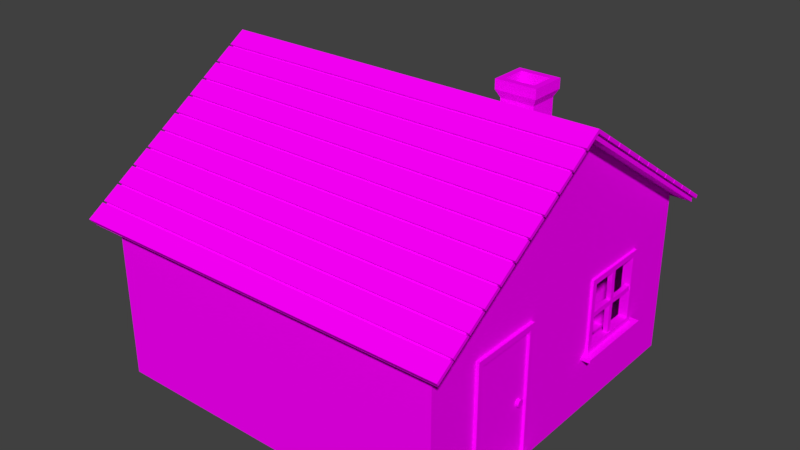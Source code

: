 # Source: Chut.blend  (saved by Blender 2.79.0; exported with 4.5.12 LTS)
import bpy
from mathutils import Matrix  # noqa: F401  (used for matrix-valued properties, if any)

bpy.ops.wm.read_factory_settings(use_empty=True)
scene = bpy.context.scene
scene.name = 'Scene'

# ---- collections
col_collection_1 = bpy.data.collections.new('Collection 1'); scene.collection.children.link(col_collection_1)

# ---- images (referenced by path relative to the original .blend; pixels are not part of the script)
import os
ASSET_DIR = os.environ.get("B2B_ASSET_DIR", "")  # directory of the original .blend (textures are referenced by path, not embedded)
HERE = os.path.dirname(os.path.abspath(__file__))  # packed textures are extracted next to this script under _unpacked/

def load_image(name, relpath, width, height, colorspace="sRGB"):
    """Load a texture the original file referenced (path relative to the .blend, or extracted next to this script)."""
    p = next((c for c in (os.path.join(HERE, relpath), os.path.join(ASSET_DIR, relpath)) if relpath and os.path.exists(c)), "")
    if p:
        img = bpy.data.images.load(p, check_existing=True)
        img.name = name
    else:  # same state as the original file: an image datablock whose file is absent (Cycles renders it pink)
        img = bpy.data.images.new(name, width, height)
        img.source = "FILE"
        img.filepath = "//" + (relpath or name)
    img.colorspace_settings.name = colorspace
    return img
img_colors_png = load_image('colors.png', 'colors.png', 1024, 1024, 'sRGB')

# ---- materials (node trees are filled in below, after node groups)
mat_material = bpy.data.materials.new('Material')
mat_material.alpha_threshold = 0.0
mat_material.roughness = 0.5
mat_material.line_color = (0.0, 0.0, 0.0, 1.0)

# ---- material node trees
mat_material.use_nodes = True; mat_material.node_tree.nodes.clear()
_N = mat_material.node_tree.nodes; _L = mat_material.node_tree.links
n0 = _N.new('ShaderNodeOutputMaterial'); n0.name = 'Material Output'; n0.location = (300, 300)
n1 = _N.new('ShaderNodeBsdfDiffuse'); n1.name = 'Diffuse BSDF'; n1.location = (10, 300)
n2 = _N.new('ShaderNodeTexImage'); n2.name = 'Image Texture'; n2.location = (-194, 316)
n2.width = 140
n2.image = img_colors_png
_L.new(n1.outputs[0], n0.inputs[0])
_L.new(n2.outputs[0], n1.inputs[0])
n0.is_active_output = True

# ---- world
world_world = bpy.data.worlds.new('World'); scene.world = world_world
world_world.color = (0.05088, 0.05088, 0.05088)
world_world.use_sun_shadow = False
world_world.sun_shadow_jitter_overblur = 0.0
world_world.cycles.sampling_method = 'MANUAL'

# ---- meshes
me_cube_003 = bpy.data.meshes.new('Cube.003')
me_cube_003.from_pydata([(0.008114, 0.3684, -0.3372), (0.008114, 0.01128, -0.3372), (-0.008114, 0.3684, -0.3372), (-0.008114, 0.01128, -0.3372), (0.008114, 0.3684, 0.3338), (0.008114, 0.01128, 0.3338), (-0.008114, 0.3684, 0.3338), (-0.008114, 0.01128, 0.3338), (-0.01519, 0.3383, -0.02719), (0.02602, 0.3383, -0.02719), (-0.01519, 0.3296, -0.03994), (0.02602, 0.3296, -0.03994), (-0.01519, 0.3141, -0.04293), (0.02602, 0.3141, -0.04293), (-0.01519, 0.301, -0.03441), (0.02602, 0.301, -0.03441), (-0.01519, 0.2979, -0.01938), (0.02602, 0.2979, -0.01938), (-0.01519, 0.3067, -0.006637), (0.02602, 0.3067, -0.006637), (-0.01519, 0.3222, -0.003647), (0.02602, 0.3222, -0.003647), (-0.01519, 0.3353, -0.01216), (0.02602, 0.3353, -0.01216)], [], [(3, 2, 0, 1), (7, 5, 4, 6), (0, 2, 6, 4), (1, 0, 4, 5), (3, 1, 5, 7), (2, 3, 7, 6), (11, 13, 12, 10), (13, 15, 14, 12), (15, 17, 16, 14), (17, 19, 18, 16), (19, 21, 20, 18), (21, 23, 22, 20), (23, 9, 8, 22), (11, 9, 23, 21, 19, 17, 15, 13), (8, 10, 12, 14, 16, 18, 20, 22), (9, 11, 10, 8)])
_uv = me_cube_003.uv_layers.new(name='UVMap')
_uv.uv.foreach_set('vector', [0.7259, 0.8452, 0.7646, 0.8452, 0.7646, 0.8839, 0.7259, 0.8839, 0.7259, 0.8452, 0.7646, 0.8452, 0.7646, 0.8839, 0.7259, 0.8839, 0.7259, 0.8452, 0.7646, 0.8452, 0.7646, 0.8839, 0.7259, 0.8839, 0.7259, 0.8452, 0.7646, 0.8452, 0.7646, 0.8839, 0.7259, 0.8839, 0.7259, 0.8452, 0.7646, 0.8452, 0.7646, 0.8839, 0.7259, 0.8839, 0.7259, 0.8452, 0.7646, 0.8452, 0.7646, 0.8839, 0.7259, 0.8839, 0.8219, 0.8522, 0.8219, 0.8522, 0.8219, 0.8522, 0.8219, 0.8522, 0.8219, 0.8522, 0.8219, 0.8522, 0.8219, 0.8522, 0.8219, 0.8522, 0.8219, 0.8522, 0.8219, 0.8522, 0.8219, 0.8522, 0.8219, 0.8522, 0.8219, 0.8522, 0.8219, 0.8522, 0.8219, 0.8522, 0.8219, 0.8522, 0.8219, 0.8522, 0.8219, 0.8522, 0.8219, 0.8522, 0.8219, 0.8522, 0.8219, 0.8522, 0.8219, 0.8522, 0.8219, 0.8522, 0.8219, 0.8522, 0.8219, 0.8522, 0.8219, 0.8522, 0.8219, 0.8522, 0.8219, 0.8522, 0.8219, 0.8522, 0.8219, 0.8522, 0.8219, 0.8522, 0.8219, 0.8522, 0.8219, 0.8522, 0.8219, 0.8522, 0.8219, 0.8522, 0.8219, 0.8522, 0.8219, 0.8522, 0.8219, 0.8522, 0.8219, 0.8522, 0.8219, 0.8522, 0.8219, 0.8522, 0.8219, 0.8522, 0.8219, 0.8522, 0.8219, 0.8522, 0.8219, 0.8522, 0.8219, 0.8522, 0.8219, 0.8522, 0.8219, 0.8522])
me_cube_003.materials.append(mat_material)
me_cube_003.use_remesh_preserve_volume = False
me_cube_003.use_remesh_preserve_attributes = False
me_cube_003.use_mirror_vertex_groups = False
me_cube_003.update()
me_cube_001 = bpy.data.meshes.new('Cube.001')
me_cube_001.from_pydata([(-1.0, 1.0, -0.08554), (1.0, 1.0, -0.08554), (1.106, 0.9026, 0.02858), (-1.106, 0.9026, 0.02858), (-1.106, 0.8103, 0.08691), (1.106, 0.8103, 0.08691), (1.106, 0.7092, 0.1508), (-1.106, 0.7092, 0.1508), (-1.106, 0.8014, 0.09252), (1.106, 0.8014, 0.09252), (-1.106, 0.7911, 0.07717), (-1.106, 0.6989, 0.1355), (1.106, 0.6989, 0.1355), (1.106, 0.7911, 0.07717), (1.106, 0.69, 0.1411), (1.106, 0.5978, 0.1994), (-1.106, 0.5978, 0.1994), (-1.106, 0.69, 0.1411), (1.106, 0.7003, 0.1565), (-1.106, 0.7003, 0.1565), (-1.106, 0.608, 0.2148), (1.106, 0.608, 0.2148), (1.106, 0.5069, 0.2787), (-1.106, 0.5069, 0.2787), (-1.106, 0.5992, 0.2204), (1.106, 0.5992, 0.2204), (-1.106, 0.5889, 0.205), (-1.106, 0.4966, 0.2634), (1.106, 0.4966, 0.2634), (1.106, 0.5889, 0.205), (1.106, 0.4877, 0.269), (1.106, 0.3955, 0.3273), (-1.106, 0.3955, 0.3273), (-1.106, 0.4877, 0.269), (1.106, 0.498, 0.2843), (-1.106, 0.498, 0.2843), (-1.106, 0.4058, 0.3427), (1.106, 0.4058, 0.3427), (1.106, 0.3046, 0.4066), (-1.106, 0.3046, 0.4066), (-1.106, 0.3969, 0.3483), (1.106, 0.3969, 0.3483), (-1.106, 0.3866, 0.3329), (-1.106, 0.2944, 0.3912), (1.106, 0.2944, 0.3912), (1.106, 0.3866, 0.3329), (1.106, 0.2855, 0.3969), (1.106, 0.1932, 0.4552), (-1.106, 0.1932, 0.4552), (-1.106, 0.2855, 0.3969), (1.106, 0.2958, 0.4122), (-1.106, 0.2958, 0.4122), (-1.106, 0.2035, 0.4705), (1.106, 0.2035, 0.4705), (1.106, 0.1024, 0.5345), (-1.106, 0.1024, 0.5345), (-1.106, 0.1946, 0.4761), (1.106, 0.1946, 0.4761), (-1.106, 0.1843, 0.4608), (-1.106, 0.09209, 0.5191), (1.106, 0.09209, 0.5191), (1.106, 0.1843, 0.4608), (1.106, 0.08321, 0.5247), (-1.106, 0.08321, 0.5247), (1.106, 0.09349, 0.5401), (-1.106, 0.09349, 0.5401), (-1.106, 0.0, 0.5984), (1.106, 0.0, 0.5984), (1.106, -0.09349, 0.5401), (-1.106, -0.09349, 0.5401), (1.106, -0.08321, 0.5247), (1.106, 0.0, 0.5782), (-1.106, 0.0, 0.5782), (-1.106, -0.08321, 0.5247), (-1.0, -1.0, -0.08554), (1.0, -1.0, -0.08554), (-1.106, -0.1843, 0.4608), (-1.106, -0.09209, 0.5191), (1.106, -0.09209, 0.5191), (1.106, -0.1843, 0.4608), (-1.106, -0.1946, 0.4761), (1.106, -0.1946, 0.4761), (1.106, -0.1024, 0.5345), (-1.106, -0.1024, 0.5345), (-1.106, -0.2035, 0.4705), (1.106, -0.2035, 0.4705), (1.106, -0.2958, 0.4122), (-1.106, -0.2958, 0.4122), (1.106, -0.2855, 0.3969), (1.106, -0.1932, 0.4552), (-1.106, -0.1932, 0.4552), (-1.106, -0.2855, 0.3969), (-1.106, -0.3866, 0.3329), (-1.106, -0.2944, 0.3912), (1.106, -0.2944, 0.3912), (1.106, -0.3866, 0.3329), (-1.106, -0.3969, 0.3483), (1.106, -0.3969, 0.3483), (1.106, -0.3046, 0.4066), (-1.106, -0.3046, 0.4066), (-1.106, -0.4058, 0.3427), (1.106, -0.4058, 0.3427), (1.106, -0.498, 0.2843), (-1.106, -0.498, 0.2843), (1.106, -0.4877, 0.269), (1.106, -0.3955, 0.3273), (-1.106, -0.3955, 0.3273), (-1.106, -0.4877, 0.269), (-1.106, -0.5889, 0.205), (-1.106, -0.4966, 0.2634), (1.106, -0.4966, 0.2634), (1.106, -0.5889, 0.205), (-1.106, -0.5992, 0.2204), (1.106, -0.5992, 0.2204), (1.106, -0.5069, 0.2787), (-1.106, -0.5069, 0.2787), (-1.106, -0.608, 0.2148), (1.106, -0.608, 0.2148), (1.106, -0.7003, 0.1565), (-1.106, -0.7003, 0.1565), (1.106, -0.69, 0.1411), (1.106, -0.5978, 0.1994), (-1.106, -0.5978, 0.1994), (-1.106, -0.69, 0.1411), (-1.106, -0.7911, 0.07717), (-1.106, -0.6989, 0.1355), (1.106, -0.6989, 0.1355), (1.106, -0.7911, 0.07717), (-1.106, -0.8014, 0.09252), (1.106, -0.8014, 0.09252), (1.106, -0.7092, 0.1508), (-1.106, -0.7092, 0.1508), (-1.106, -0.8103, 0.08691), (1.106, -0.8103, 0.08691), (1.106, -0.9026, 0.02858), (-1.106, -0.9026, 0.02858), (1.106, -0.8923, 0.01323), (1.106, -0.8, 0.07155), (-1.106, -0.8, 0.07155), (-1.106, -0.8923, 0.01323), (-1.106, -0.9934, -0.05071), (-1.106, -0.9012, 0.007614), (1.106, -0.9012, 0.007614), (1.106, -0.9934, -0.05071), (-1.106, -1.004, -0.03535), (1.106, -1.004, -0.03535), (1.106, -0.9114, 0.02297), (-1.106, -0.9114, 0.02297), (-1.106, -1.013, -0.04097), (1.106, -1.013, -0.04097), (1.106, -1.105, -0.09929), (-1.106, -1.105, -0.09929), (1.106, -1.095, -0.1146), (1.106, -1.002, -0.05632), (-1.106, -1.002, -0.05632), (-1.106, -1.095, -0.1146), (1.09, 1.0, -0.08554), (1.09, 0.0, 0.5467), (-1.0, 0.0, 0.5467), (1.0, 0.0, 0.5467), (1.0, 1.0, -0.04628), (-1.0, 1.0, -0.04628), (-1.09, 0.0, 0.5859), (-1.09, 1.0, -0.04628), (-1.0, -1.0, -0.04628), (-1.0, 0.0, 0.5859), (-1.09, 0.0, 0.5467), (-1.09, 1.0, -0.08554), (1.0, 0.0, 0.5859), (1.0, -1.0, -0.04628), (1.09, -1.0, -0.08554), (-1.09, -1.0, -0.08554), (-1.09, -1.0, -0.04628), (1.09, -1.0, -0.04628), (1.09, 0.0, 0.5859), (1.09, 1.0, -0.04628), (-1.0, 1.078, -0.1336), (1.0, 1.078, -0.1336), (1.09, 1.078, -0.0943), (1.09, 1.078, -0.1336), (-1.0, 1.078, -0.0943), (1.0, 1.078, -0.0943), (-1.09, 1.078, -0.1336), (-1.09, 1.078, -0.0943), (-1.0, -1.077, -0.135), (1.0, -1.077, -0.135), (-1.0, -1.077, -0.09575), (1.0, -1.077, -0.09575), (1.09, -1.077, -0.09575), (1.09, -1.077, -0.135), (-1.09, -1.077, -0.135), (-1.09, -1.077, -0.09575), (-1.106, 0.8923, 0.01323), (-1.106, 0.8, 0.07155), (1.106, 0.8, 0.07155), (1.106, 0.8923, 0.01323), (1.106, 0.9934, -0.05071), (1.106, 0.9012, 0.007614), (-1.106, 0.9012, 0.007614), (-1.106, 0.9934, -0.05071), (1.106, 1.004, -0.03535), (-1.106, 1.004, -0.03535), (-1.106, 0.9114, 0.02297), (1.106, 0.9114, 0.02297), (1.106, 1.013, -0.04097), (-1.106, 1.013, -0.04097), (-1.106, 1.105, -0.09929), (1.106, 1.105, -0.09929), (-1.106, 1.095, -0.1146), (-1.106, 1.002, -0.05632), (1.106, 1.002, -0.05632), (1.106, 1.095, -0.1146), (0.9718, 0.6647, -0.6806), (0.9718, 0.6647, -0.2669), (0.9718, 0.2459, -0.6806), (0.9718, 0.2459, -0.2669), (1.014, 0.6334, -0.2981), (1.014, 0.6334, -0.6494), (1.014, 0.2771, -0.2981), (1.014, 0.2771, -0.6494), (1.014, 0.6647, -0.2669), (1.014, 0.6647, -0.6806), (1.014, 0.2459, -0.2669), (1.014, 0.2459, -0.6806), (0.9616, 0.6334, -0.2981), (0.9616, 0.6334, -0.6494), (0.9616, 0.2771, -0.2981), (0.9616, 0.2771, -0.6494), (0.9821, 0.4687, -0.2768), (0.9821, 0.4687, -0.6707), (0.9821, 0.4418, -0.2768), (0.9821, 0.4418, -0.6707), (1.009, 0.4687, -0.2768), (1.009, 0.4687, -0.6707), (1.009, 0.4418, -0.2768), (1.009, 0.4418, -0.6707), (1.009, 0.6368, -0.4873), (1.009, 0.6368, -0.4602), (0.9821, 0.6368, -0.4602), (0.9821, 0.6368, -0.4873), (0.9821, 0.4687, -0.4873), (0.9821, 0.4687, -0.4602), (0.9821, 0.4418, -0.4602), (0.9821, 0.4418, -0.4873), (1.009, 0.4687, -0.4602), (1.009, 0.4687, -0.4873), (1.009, 0.4418, -0.4873), (1.009, 0.4418, -0.4602), (0.9821, 0.2702, -0.4602), (0.9821, 0.2702, -0.4873), (1.009, 0.2702, -0.4873), (1.009, 0.2702, -0.4602), (0.9821, 0.5585, -0.4657), (0.9821, 0.5585, -0.4928), (1.009, 0.5585, -0.4657), (1.009, 0.5585, -0.4928), (0.9821, 0.4663, -0.3582), (1.009, 0.4663, -0.3582), (0.9821, 0.4394, -0.3582), (1.009, 0.4394, -0.3582), (1.009, 0.4703, -0.4229), (0.9821, 0.4703, -0.4229), (0.9821, 0.4433, -0.4229), (1.009, 0.4433, -0.4229), (0.9821, 0.4402, -0.5233), (0.9821, 0.4671, -0.5233), (1.009, 0.4671, -0.5233), (1.009, 0.4402, -0.5233), (1.009, 0.322, -0.4857), (0.9821, 0.322, -0.4857), (1.009, 0.322, -0.4586), (0.9821, 0.322, -0.4586), (1.018, -0.3063, -0.9515), (1.018, -0.3063, -0.2805), (1.018, -0.6634, -0.9515), (1.018, -0.6634, -0.2805), (0.9713, -0.3063, -0.2805), (0.9713, -0.3063, -0.9515), (0.9713, -0.6634, -0.2805), (0.9713, -0.6634, -0.9515), (1.018, -0.2735, -0.2477), (1.018, -0.2735, -0.9843), (1.018, -0.6962, -0.2477), (1.018, -0.6962, -0.9843), (0.9713, -0.6962, -0.9843), (1.0, -0.6962, -0.9843), (1.0, -0.2735, -0.9843), (1.0, -0.2735, -0.2477), (1.0, -0.6962, -0.2477), (1.0, -0.6962, -1.0), (1.0, -0.2735, -1.0), (1.0, 0.6523, -0.6766), (1.0, 0.6523, -0.2771), (1.079, -0.2735, -0.9843), (1.079, -0.6962, -0.9843), (1.079, -0.2735, -1.0), (1.079, -0.6962, -1.0), (0.9718, 0.6647, -0.6983), (0.9718, 0.2459, -0.6983), (1.014, 0.6647, -0.6983), (1.014, 0.2459, -0.6983), (1.052, 0.6647, -0.6806), (1.052, 0.2459, -0.6806), (1.052, 0.6647, -0.6983), (1.052, 0.2459, -0.6983), (0.9718, 0.6989, -0.6806), (1.014, 0.6989, -0.6806), (0.9718, 0.6989, -0.6983), (1.014, 0.6989, -0.6983), (1.052, 0.6989, -0.6983), (1.052, 0.6989, -0.6806), (0.9718, 0.2083, -0.6806), (1.014, 0.2083, -0.6806), (0.9718, 0.2083, -0.6983), (1.014, 0.2083, -0.6983), (1.052, 0.2083, -0.6983), (1.052, 0.2083, -0.6806), (0.3125, 0.581, 0.1548), (0.5102, 0.581, 0.1548), (0.3125, 0.406, 0.2643), (0.5102, 0.406, 0.2643), (0.5102, 0.581, 0.4375), (0.3125, 0.581, 0.4375), (0.5102, 0.406, 0.4375), (0.3125, 0.406, 0.4375), (0.5328, 0.601, 0.4799), (0.29, 0.601, 0.4799), (0.5328, 0.3861, 0.4799), (0.29, 0.3861, 0.4799), (0.4959, 0.5641, 0.535), (0.3269, 0.5641, 0.535), (0.4959, 0.423, 0.535), (0.3269, 0.423, 0.535), (0.5328, 0.601, 0.535), (0.29, 0.601, 0.535), (0.5328, 0.3861, 0.535), (0.29, 0.3861, 0.535), (0.4657, 0.5389, 0.3947), (0.357, 0.5389, 0.3947), (0.4657, 0.4482, 0.3947), (0.357, 0.4482, 0.3947), (1.0, 0.2596, -0.2771), (1.0, 0.2596, -0.6766), (1.0, -1.0, -0.9843), (1.0, -1.0, -1.0), (-1.0, -1.0, -1.0), (1.0, 1.0, -0.9843), (-1.0, 1.0, -1.0), (1.0, 1.0, -1.0), (-0.9584, 0.96, -0.09118), (0.9616, 0.96, -0.09118), (0.9616, 0.96, -0.9691), (-0.9584, 0.96, -0.9691), (-0.9584, -0.96, -0.09118), (-0.9584, -0.96, -0.9691), (0.9713, -0.96, -0.9843), (-0.9584, 0.0, 0.5158), (1.0, -0.2735, -0.08554), (1.0, -0.6962, -0.08554), (1.0, -1.0, -0.2477), (1.0, 1.0, -0.2477), (0.9616, -0.2735, -0.09118), (0.9616, -0.96, -0.09118), (0.9616, 0.0, 0.5158), (0.9713, -0.6962, -0.2477), (0.9616, 0.253, -0.6658), (0.9616, 0.253, -0.2824), (0.9713, -0.2735, -0.2477), (0.9616, -0.6962, -0.09118), (0.9616, -0.2626, -0.9691), (0.9713, -0.2735, -0.9843), (0.9616, -0.96, -0.2468), (0.9616, 0.96, -0.2468), (0.9616, 0.6476, -0.2824), (0.9616, 0.6476, -0.6658)], [], [(195, 192, 3, 2), (10, 11, 7, 8), (194, 195, 2, 5), (192, 193, 4, 3), (195, 194, 193, 192), (2, 3, 4, 5), (290, 286, 293, 295), (13, 10, 8, 9), (16, 15, 21, 20), (9, 8, 7, 6), (11, 12, 6, 7), (12, 13, 9, 6), (13, 12, 11, 10), (14, 17, 19, 18), (26, 27, 23, 24), (14, 15, 16, 17), (17, 16, 20, 19), (18, 19, 20, 21), (15, 14, 18, 21), (29, 26, 24, 25), (32, 31, 37, 36), (28, 29, 25, 22), (27, 28, 22, 23), (29, 28, 27, 26), (25, 24, 23, 22), (30, 33, 35, 34), (42, 43, 39, 40), (34, 35, 36, 37), (33, 32, 36, 35), (31, 30, 34, 37), (30, 31, 32, 33), (45, 42, 40, 41), (48, 47, 53, 52), (45, 44, 43, 42), (43, 44, 38, 39), (41, 40, 39, 38), (44, 45, 41, 38), (46, 49, 51, 50), (58, 59, 55, 56), (47, 46, 50, 53), (49, 48, 52, 51), (46, 47, 48, 49), (50, 51, 52, 53), (61, 58, 56, 57), (62, 71, 72, 63), (57, 56, 55, 54), (59, 60, 54, 55), (60, 61, 57, 54), (61, 60, 59, 58), (64, 65, 66, 67), (70, 71, 67, 68), (71, 62, 64, 67), (63, 72, 66, 65), (62, 63, 65, 64), (73, 70, 68, 69), (72, 73, 69, 66), (69, 68, 67, 66), (71, 72, 66, 67), (73, 72, 71, 70), (158, 74, 171, 166), (77, 76, 80, 83), (76, 77, 78, 79), (78, 77, 83, 82), (76, 79, 81, 80), (80, 81, 82, 83), (79, 78, 82, 81), (91, 90, 89, 88), (87, 86, 85, 84), (88, 89, 85, 86), (91, 88, 86, 87), (90, 91, 87, 84), (89, 90, 84, 85), (96, 97, 98, 99), (93, 92, 96, 99), (94, 93, 99, 98), (92, 95, 97, 96), (92, 93, 94, 95), (95, 94, 98, 97), (106, 107, 103, 100), (107, 106, 105, 104), (104, 105, 101, 102), (107, 104, 102, 103), (103, 102, 101, 100), (105, 106, 100, 101), (108, 109, 110, 111), (112, 113, 114, 115), (110, 109, 115, 114), (108, 111, 113, 112), (109, 108, 112, 115), (111, 110, 114, 113), (119, 118, 117, 116), (122, 123, 119, 116), (120, 121, 117, 118), (123, 120, 118, 119), (123, 122, 121, 120), (121, 122, 116, 117), (125, 124, 128, 131), (124, 125, 126, 127), (126, 125, 131, 130), (124, 127, 129, 128), (128, 129, 130, 131), (127, 126, 130, 129), (139, 138, 137, 136), (135, 134, 133, 132), (136, 137, 133, 134), (139, 136, 134, 135), (138, 139, 135, 132), (137, 138, 132, 133), (144, 145, 146, 147), (141, 140, 144, 147), (142, 141, 147, 146), (140, 143, 145, 144), (140, 141, 142, 143), (143, 142, 146, 145), (154, 155, 151, 148), (155, 154, 153, 152), (152, 153, 149, 150), (155, 152, 150, 151), (151, 150, 149, 148), (153, 154, 148, 149), (160, 168, 174, 175), (170, 173, 188, 189), (170, 157, 174, 173), (166, 171, 172, 162), (167, 166, 162, 163), (157, 156, 175, 174), (171, 74, 184, 190), (0, 167, 182, 176), (75, 159, 157, 170), (168, 169, 173, 174), (159, 1, 156, 157), (160, 161, 165, 168), (164, 169, 168, 165), (167, 163, 183, 182), (0, 158, 166, 167), (164, 172, 191, 186), (1, 0, 176, 177), (165, 161, 163, 162), (164, 165, 162, 172), (177, 176, 180, 181), (177, 181, 178, 179), (180, 176, 182, 183), (156, 1, 177, 179), (163, 161, 180, 183), (160, 175, 178, 181), (175, 156, 179, 178), (161, 160, 181, 180), (184, 186, 191, 190), (184, 185, 187, 186), (187, 185, 189, 188), (169, 164, 186, 187), (75, 170, 189, 185), (74, 75, 185, 184), (173, 169, 187, 188), (172, 171, 190, 191), (193, 194, 5, 4), (200, 201, 202, 203), (197, 196, 200, 203), (198, 197, 203, 202), (196, 199, 201, 200), (196, 197, 198, 199), (199, 198, 202, 201), (210, 211, 207, 204), (211, 210, 209, 208), (208, 209, 205, 206), (211, 208, 206, 207), (207, 206, 205, 204), (209, 210, 204, 205), (219, 217, 225, 227), (213, 215, 222, 220), (215, 214, 223, 222), (302, 223, 312, 316), (212, 213, 220, 221), (216, 217, 221, 220), (219, 218, 222, 223), (217, 219, 223, 221), (218, 216, 220, 222), (294, 296, 295, 293), (217, 216, 224, 225), (216, 218, 226, 224), (218, 219, 227, 226), (264, 231, 235, 267), (238, 237, 236, 239), (228, 230, 234, 232), (262, 242, 247, 263), (231, 229, 233, 235), (265, 240, 245, 266), (258, 230, 228, 256), (267, 266, 245, 246), (259, 257, 232, 234), (256, 228, 232, 257), (255, 253, 239, 236), (269, 268, 250, 249), (244, 247, 246, 245), (242, 241, 240, 243), (264, 243, 240, 265), (252, 254, 237, 238), (254, 255, 236, 237), (253, 252, 238, 239), (249, 250, 251, 248), (268, 270, 251, 250), (271, 269, 249, 248), (270, 271, 248, 251), (240, 241, 252, 253), (244, 245, 255, 254), (241, 244, 254, 252), (245, 240, 253, 255), (261, 256, 257, 260), (263, 260, 257, 259), (262, 258, 256, 261), (230, 258, 259, 234), (242, 262, 261, 241), (247, 244, 260, 263), (241, 261, 260, 244), (258, 262, 263, 259), (231, 264, 265, 229), (235, 233, 266, 267), (229, 265, 266, 233), (243, 264, 267, 246), (247, 242, 271, 270), (242, 243, 269, 271), (246, 247, 270, 268), (243, 246, 268, 269), (280, 367, 364, 282), (282, 364, 284, 283), (283, 284, 370, 281), (281, 370, 367, 280), (272, 281, 280, 273), (275, 282, 283, 274), (274, 283, 281, 272), (273, 280, 282, 275), (276, 367, 370, 277), (279, 284, 364, 278), (277, 370, 284, 279), (278, 364, 367, 276), (277, 272, 273, 276), (276, 273, 275, 278), (278, 275, 274, 279), (279, 274, 272, 277), (285, 289, 296, 294), (286, 285, 294, 293), (298, 297, 299, 300), (300, 299, 303, 304), (301, 303, 309, 310), (301, 302, 304, 303), (303, 299, 308, 309), (221, 223, 302, 301), (304, 302, 316, 315), (305, 306, 308, 307), (308, 306, 310, 309), (221, 301, 310, 306), (212, 221, 306, 305), (299, 297, 307, 308), (312, 311, 313, 314), (312, 314, 315, 316), (300, 304, 315, 314), (223, 214, 311, 312), (298, 300, 314, 313), (317, 318, 320, 319), (323, 321, 325, 327), (317, 319, 324, 322), (320, 318, 321, 323), (319, 320, 323, 324), (318, 317, 322, 321), (328, 327, 335, 336), (324, 323, 327, 328), (321, 322, 326, 325), (322, 324, 328, 326), (332, 331, 339, 340), (325, 326, 334, 333), (326, 328, 336, 334), (327, 325, 333, 335), (330, 329, 333, 334), (329, 331, 335, 333), (331, 332, 336, 335), (332, 330, 334, 336), (338, 340, 339, 337), (329, 330, 338, 337), (330, 332, 340, 338), (331, 329, 337, 339), (345, 344, 343, 359, 75, 74), (347, 345, 74, 0), (345, 347, 348, 290, 289, 344), (347, 0, 1, 360, 346, 348), (1, 159, 75, 358, 357), (74, 158, 0), (287, 357, 358, 288), (75, 359, 288, 358), (344, 289, 285, 343), (285, 288, 359, 343), (348, 346, 286, 290), (1, 357, 287, 360), (289, 290, 295, 296), (342, 341, 287, 286), (292, 291, 346, 360), (291, 342, 286, 346), (341, 292, 360, 287), (354, 353, 362, 371, 355), (352, 349, 353, 354), (354, 355, 285, 369, 351, 352), (352, 351, 372, 350, 349), (350, 361, 368, 362, 363), (353, 349, 356), (367, 364, 368, 361), (362, 368, 364, 371), (355, 284, 285), (284, 355, 371, 364), (351, 369, 370), (350, 372, 367, 361), (365, 370, 367, 366), (373, 372, 351, 374), (374, 351, 370, 365), (366, 367, 372, 373), (350, 363, 356, 349), (362, 353, 356, 363), (224, 226, 366, 373), (226, 227, 365, 366), (227, 225, 374, 365), (225, 224, 373, 374)])
_uv = me_cube_001.uv_layers.new(name='UVMap')
_uv.uv.foreach_set('vector', [0.8204, 0.8475, 0.8416, 0.8475, 0.8416, 0.8687, 0.8204, 0.8687, 0.8204, 0.8475, 0.8416, 0.8475, 0.8416, 0.8687, 0.8204, 0.8687, 0.8204, 0.8475, 0.8416, 0.8475, 0.8416, 0.8687, 0.8204, 0.8687, 0.8204, 0.8475, 0.8416, 0.8475, 0.8416, 0.8687, 0.8204, 0.8687, 0.8204, 0.8475, 0.8416, 0.8475, 0.8416, 0.8687, 0.8204, 0.8687, 0.8204, 0.8475, 0.8416, 0.8475, 0.8416, 0.8687, 0.8204, 0.8687, 0.8321, 0.8507, 0.8318, 0.8508, 0.8319, 0.8507, 0.832, 0.8507, 0.8204, 0.8475, 0.8416, 0.8475, 0.8416, 0.8687, 0.8204, 0.8687, 0.8204, 0.8475, 0.8416, 0.8475, 0.8416, 0.8687, 0.8204, 0.8687, 0.8204, 0.8475, 0.8416, 0.8475, 0.8416, 0.8687, 0.8204, 0.8687, 0.8204, 0.8475, 0.8416, 0.8475, 0.8416, 0.8687, 0.8204, 0.8687, 0.8204, 0.8475, 0.8416, 0.8475, 0.8416, 0.8687, 0.8204, 0.8687, 0.8204, 0.8475, 0.8416, 0.8475, 0.8416, 0.8687, 0.8204, 0.8687, 0.8204, 0.8475, 0.8416, 0.8475, 0.8416, 0.8687, 0.8204, 0.8687, 0.8204, 0.8475, 0.8416, 0.8475, 0.8416, 0.8687, 0.8204, 0.8687, 0.8204, 0.8475, 0.8416, 0.8475, 0.8416, 0.8687, 0.8204, 0.8687, 0.8204, 0.8475, 0.8416, 0.8475, 0.8416, 0.8687, 0.8204, 0.8687, 0.8204, 0.8475, 0.8416, 0.8475, 0.8416, 0.8687, 0.8204, 0.8687, 0.8204, 0.8475, 0.8416, 0.8475, 0.8416, 0.8687, 0.8204, 0.8687, 0.8204, 0.8475, 0.8416, 0.8475, 0.8416, 0.8687, 0.8204, 0.8687, 0.8204, 0.8475, 0.8416, 0.8475, 0.8416, 0.8687, 0.8204, 0.8687, 0.8204, 0.8475, 0.8416, 0.8475, 0.8416, 0.8687, 0.8204, 0.8687, 0.8204, 0.8475, 0.8416, 0.8475, 0.8416, 0.8687, 0.8204, 0.8687, 0.8204, 0.8475, 0.8416, 0.8475, 0.8416, 0.8687, 0.8204, 0.8687, 0.8204, 0.8475, 0.8416, 0.8475, 0.8416, 0.8687, 0.8204, 0.8687, 0.8204, 0.8475, 0.8416, 0.8475, 0.8416, 0.8687, 0.8204, 0.8687, 0.8204, 0.8475, 0.8416, 0.8475, 0.8416, 0.8687, 0.8204, 0.8687, 0.8204, 0.8475, 0.8416, 0.8475, 0.8416, 0.8687, 0.8204, 0.8687, 0.8204, 0.8475, 0.8416, 0.8475, 0.8416, 0.8687, 0.8204, 0.8687, 0.8204, 0.8475, 0.8416, 0.8475, 0.8416, 0.8687, 0.8204, 0.8687, 0.8204, 0.8475, 0.8416, 0.8475, 0.8416, 0.8687, 0.8204, 0.8687, 0.8204, 0.8475, 0.8416, 0.8475, 0.8416, 0.8687, 0.8204, 0.8687, 0.8204, 0.8475, 0.8416, 0.8475, 0.8416, 0.8687, 0.8204, 0.8687, 0.8204, 0.8475, 0.8416, 0.8475, 0.8416, 0.8687, 0.8204, 0.8687, 0.8204, 0.8475, 0.8416, 0.8475, 0.8416, 0.8687, 0.8204, 0.8687, 0.8204, 0.8475, 0.8416, 0.8475, 0.8416, 0.8687, 0.8204, 0.8687, 0.8204, 0.8475, 0.8416, 0.8475, 0.8416, 0.8687, 0.8204, 0.8687, 0.8204, 0.8475, 0.8416, 0.8475, 0.8416, 0.8687, 0.8204, 0.8687, 0.8204, 0.8475, 0.8416, 0.8475, 0.8416, 0.8687, 0.8204, 0.8687, 0.8204, 0.8475, 0.8416, 0.8475, 0.8416, 0.8687, 0.8204, 0.8687, 0.8204, 0.8475, 0.8416, 0.8475, 0.8416, 0.8687, 0.8204, 0.8687, 0.8204, 0.8475, 0.8416, 0.8475, 0.8416, 0.8687, 0.8204, 0.8687, 0.8204, 0.8475, 0.8416, 0.8475, 0.8416, 0.8687, 0.8204, 0.8687, 0.8204, 0.8475, 0.8416, 0.8475, 0.8416, 0.8687, 0.8204, 0.8687, 0.8241, 0.8527, 0.826, 0.853, 0.8206, 0.8528, 0.8219, 0.8526, 0.8204, 0.8475, 0.8416, 0.8475, 0.8416, 0.8687, 0.8204, 0.8687, 0.8204, 0.8475, 0.8416, 0.8475, 0.8416, 0.8687, 0.8204, 0.8687, 0.8204, 0.8475, 0.8416, 0.8475, 0.8416, 0.8687, 0.8204, 0.8687, 0.8204, 0.8475, 0.8416, 0.8475, 0.8416, 0.8687, 0.8204, 0.8687, 0.8241, 0.8526, 0.8219, 0.8526, 0.8204, 0.8524, 0.8263, 0.8524, 0.8249, 0.8521, 0.8261, 0.852, 0.8263, 0.8524, 0.8249, 0.8522, 0.826, 0.853, 0.8241, 0.8527, 0.8241, 0.8526, 0.8263, 0.8524, 0.8219, 0.8526, 0.8206, 0.8528, 0.8204, 0.8524, 0.8219, 0.8526, 0.8241, 0.8527, 0.8219, 0.8526, 0.8219, 0.8526, 0.8241, 0.8526, 0.8226, 0.8521, 0.8249, 0.8521, 0.8249, 0.8522, 0.8226, 0.8521, 0.8207, 0.8518, 0.8226, 0.8521, 0.8226, 0.8521, 0.8204, 0.8524, 0.8226, 0.8521, 0.8249, 0.8522, 0.8263, 0.8524, 0.8204, 0.8524, 0.8254, 0.853, 0.8217, 0.853, 0.8217, 0.853, 0.8254, 0.853, 0.8226, 0.8521, 0.8207, 0.8518, 0.8261, 0.852, 0.8249, 0.8521, 0.8146, 0.9538, 0.8242, 0.9566, 0.8248, 0.954, 0.8107, 0.9528, 0.8204, 0.8475, 0.8416, 0.8475, 0.8416, 0.8687, 0.8204, 0.8687, 0.8204, 0.8475, 0.8416, 0.8475, 0.8416, 0.8687, 0.8204, 0.8687, 0.8204, 0.8475, 0.8416, 0.8475, 0.8416, 0.8687, 0.8204, 0.8687, 0.8204, 0.8475, 0.8416, 0.8475, 0.8416, 0.8687, 0.8204, 0.8687, 0.8204, 0.8475, 0.8416, 0.8475, 0.8416, 0.8687, 0.8204, 0.8687, 0.8204, 0.8475, 0.8416, 0.8475, 0.8416, 0.8687, 0.8204, 0.8687, 0.8204, 0.8475, 0.8416, 0.8475, 0.8416, 0.8687, 0.8204, 0.8687, 0.8204, 0.8475, 0.8416, 0.8475, 0.8416, 0.8687, 0.8204, 0.8687, 0.8204, 0.8475, 0.8416, 0.8475, 0.8416, 0.8687, 0.8204, 0.8687, 0.8204, 0.8475, 0.8416, 0.8475, 0.8416, 0.8687, 0.8204, 0.8687, 0.8204, 0.8475, 0.8416, 0.8475, 0.8416, 0.8687, 0.8204, 0.8687, 0.8204, 0.8475, 0.8416, 0.8475, 0.8416, 0.8687, 0.8204, 0.8687, 0.8204, 0.8475, 0.8416, 0.8475, 0.8416, 0.8687, 0.8204, 0.8687, 0.8204, 0.8475, 0.8416, 0.8475, 0.8416, 0.8687, 0.8204, 0.8687, 0.8204, 0.8475, 0.8416, 0.8475, 0.8416, 0.8687, 0.8204, 0.8687, 0.8204, 0.8475, 0.8416, 0.8475, 0.8416, 0.8687, 0.8204, 0.8687, 0.8204, 0.8475, 0.8416, 0.8475, 0.8416, 0.8687, 0.8204, 0.8687, 0.8204, 0.8475, 0.8416, 0.8475, 0.8416, 0.8687, 0.8204, 0.8687, 0.8204, 0.8475, 0.8416, 0.8475, 0.8416, 0.8687, 0.8204, 0.8687, 0.8204, 0.8475, 0.8416, 0.8475, 0.8416, 0.8687, 0.8204, 0.8687, 0.8204, 0.8475, 0.8416, 0.8475, 0.8416, 0.8687, 0.8204, 0.8687, 0.8204, 0.8475, 0.8416, 0.8475, 0.8416, 0.8687, 0.8204, 0.8687, 0.8204, 0.8475, 0.8416, 0.8475, 0.8416, 0.8687, 0.8204, 0.8687, 0.8204, 0.8475, 0.8416, 0.8475, 0.8416, 0.8687, 0.8204, 0.8687, 0.8204, 0.8475, 0.8416, 0.8475, 0.8416, 0.8687, 0.8204, 0.8687, 0.8204, 0.8475, 0.8416, 0.8475, 0.8416, 0.8687, 0.8204, 0.8687, 0.8204, 0.8475, 0.8416, 0.8475, 0.8416, 0.8687, 0.8204, 0.8687, 0.8204, 0.8475, 0.8416, 0.8475, 0.8416, 0.8687, 0.8204, 0.8687, 0.8204, 0.8475, 0.8416, 0.8475, 0.8416, 0.8687, 0.8204, 0.8687, 0.8204, 0.8475, 0.8416, 0.8475, 0.8416, 0.8687, 0.8204, 0.8687, 0.8204, 0.8475, 0.8416, 0.8475, 0.8416, 0.8687, 0.8204, 0.8687, 0.8204, 0.8475, 0.8416, 0.8475, 0.8416, 0.8687, 0.8204, 0.8687, 0.8204, 0.8475, 0.8416, 0.8475, 0.8416, 0.8687, 0.8204, 0.8687, 0.8204, 0.8475, 0.8416, 0.8475, 0.8416, 0.8687, 0.8204, 0.8687, 0.8204, 0.8475, 0.8416, 0.8475, 0.8416, 0.8687, 0.8204, 0.8687, 0.8204, 0.8475, 0.8416, 0.8475, 0.8416, 0.8687, 0.8204, 0.8687, 0.8204, 0.8475, 0.8416, 0.8475, 0.8416, 0.8687, 0.8204, 0.8687, 0.8204, 0.8475, 0.8416, 0.8475, 0.8416, 0.8687, 0.8204, 0.8687, 0.8204, 0.8475, 0.8416, 0.8475, 0.8416, 0.8687, 0.8204, 0.8687, 0.8204, 0.8475, 0.8416, 0.8475, 0.8416, 0.8687, 0.8204, 0.8687, 0.8204, 0.8475, 0.8416, 0.8475, 0.8416, 0.8687, 0.8204, 0.8687, 0.8204, 0.8475, 0.8416, 0.8475, 0.8416, 0.8687, 0.8204, 0.8687, 0.8204, 0.8475, 0.8416, 0.8475, 0.8416, 0.8687, 0.8204, 0.8687, 0.8204, 0.8475, 0.8416, 0.8475, 0.8416, 0.8687, 0.8204, 0.8687, 0.8204, 0.8475, 0.8416, 0.8475, 0.8416, 0.8687, 0.8204, 0.8687, 0.8204, 0.8475, 0.8416, 0.8475, 0.8416, 0.8687, 0.8204, 0.8687, 0.8204, 0.8475, 0.8416, 0.8475, 0.8416, 0.8687, 0.8204, 0.8687, 0.8204, 0.8475, 0.8416, 0.8475, 0.8416, 0.8687, 0.8204, 0.8687, 0.8204, 0.8475, 0.8416, 0.8475, 0.8416, 0.8687, 0.8204, 0.8687, 0.8204, 0.8475, 0.8416, 0.8475, 0.8416, 0.8687, 0.8204, 0.8687, 0.8204, 0.8475, 0.8416, 0.8475, 0.8416, 0.8687, 0.8204, 0.8687, 0.8204, 0.8475, 0.8416, 0.8475, 0.8416, 0.8687, 0.8204, 0.8687, 0.8204, 0.8475, 0.8416, 0.8475, 0.8416, 0.8687, 0.8204, 0.8687, 0.8204, 0.8475, 0.8416, 0.8475, 0.8416, 0.8687, 0.8204, 0.8687, 0.8204, 0.8475, 0.8416, 0.8475, 0.8416, 0.8687, 0.8204, 0.8687, 0.8204, 0.8475, 0.8416, 0.8475, 0.8416, 0.8687, 0.8204, 0.8687, 0.8204, 0.8475, 0.8416, 0.8475, 0.8416, 0.8687, 0.8204, 0.8687, 0.8204, 0.8475, 0.8416, 0.8475, 0.8416, 0.8687, 0.8204, 0.8687, 0.8204, 0.8475, 0.8416, 0.8475, 0.8416, 0.8687, 0.8204, 0.8687, 0.8204, 0.8475, 0.8416, 0.8475, 0.8416, 0.8687, 0.8204, 0.8687, 0.8283, 0.959, 0.8311, 0.958, 0.8317, 0.9571, 0.8281, 0.9575, 0.8464, 0.9577, 0.8458, 0.9583, 0.8569, 0.9596, 0.8526, 0.9591, 0.8464, 0.9577, 0.8323, 0.9558, 0.8317, 0.9571, 0.8458, 0.9583, 0.8107, 0.9528, 0.8248, 0.954, 0.8247, 0.9516, 0.8065, 0.9517, 0.8207, 0.9552, 0.8107, 0.9528, 0.8065, 0.9517, 0.8197, 0.9562, 0.8323, 0.9558, 0.8284, 0.9564, 0.8281, 0.9575, 0.8317, 0.9571, 0.8248, 0.954, 0.8242, 0.9566, 0.8231, 0.9542, 0.8239, 0.9534, 0.8214, 0.9537, 0.8207, 0.9552, 0.82, 0.9551, 0.82, 0.9544, 0.8416, 0.9583, 0.8328, 0.9548, 0.8323, 0.9558, 0.8464, 0.9577, 0.8311, 0.958, 0.8428, 0.9563, 0.8458, 0.9583, 0.8317, 0.9571, 0.8328, 0.9548, 0.8292, 0.9551, 0.8284, 0.9564, 0.8323, 0.9558, 0.8283, 0.959, 0.8184, 0.9567, 0.8145, 0.9525, 0.8311, 0.958, 0.8236, 0.9493, 0.8428, 0.9563, 0.8311, 0.958, 0.8145, 0.9525, 0.8207, 0.9552, 0.8197, 0.9562, 0.8199, 0.9553, 0.82, 0.9551, 0.8214, 0.9537, 0.8146, 0.9538, 0.8107, 0.9528, 0.8207, 0.9552, 0.8236, 0.9493, 0.8247, 0.9516, 0.824, 0.953, 0.823, 0.952, 0.8292, 0.9551, 0.8214, 0.9537, 0.82, 0.9544, 0.8293, 0.9565, 0.8145, 0.9525, 0.8184, 0.9567, 0.8197, 0.9562, 0.8065, 0.9517, 0.8236, 0.9493, 0.8145, 0.9525, 0.8065, 0.9517, 0.8247, 0.9516, 0.8293, 0.9565, 0.82, 0.9544, 0.8191, 0.9553, 0.8291, 0.9577, 0.8293, 0.9565, 0.8291, 0.9577, 0.8287, 0.957, 0.8288, 0.9568, 0.8191, 0.9553, 0.82, 0.9544, 0.82, 0.9551, 0.8199, 0.9553, 0.8284, 0.9564, 0.8292, 0.9551, 0.8293, 0.9565, 0.8288, 0.9568, 0.8197, 0.9562, 0.8184, 0.9567, 0.8191, 0.9553, 0.8199, 0.9553, 0.8283, 0.959, 0.8281, 0.9575, 0.8287, 0.957, 0.8291, 0.9577, 0.8281, 0.9575, 0.8284, 0.9564, 0.8288, 0.9568, 0.8287, 0.957, 0.8184, 0.9567, 0.8283, 0.959, 0.8291, 0.9577, 0.8191, 0.9553, 0.8231, 0.9542, 0.823, 0.952, 0.824, 0.953, 0.8239, 0.9534, 0.8231, 0.9542, 0.8459, 0.9588, 0.8469, 0.9571, 0.823, 0.952, 0.8469, 0.9571, 0.8459, 0.9588, 0.8526, 0.9591, 0.8569, 0.9596, 0.8428, 0.9563, 0.8236, 0.9493, 0.823, 0.952, 0.8469, 0.9571, 0.8416, 0.9583, 0.8464, 0.9577, 0.8526, 0.9591, 0.8459, 0.9588, 0.8242, 0.9566, 0.8416, 0.9583, 0.8459, 0.9588, 0.8231, 0.9542, 0.8458, 0.9583, 0.8428, 0.9563, 0.8469, 0.9571, 0.8569, 0.9596, 0.8247, 0.9516, 0.8248, 0.954, 0.8239, 0.9534, 0.824, 0.953, 0.8204, 0.8475, 0.8416, 0.8475, 0.8416, 0.8687, 0.8204, 0.8687, 0.8204, 0.8475, 0.8416, 0.8475, 0.8416, 0.8687, 0.8204, 0.8687, 0.8204, 0.8475, 0.8416, 0.8475, 0.8416, 0.8687, 0.8204, 0.8687, 0.8204, 0.8475, 0.8416, 0.8475, 0.8416, 0.8687, 0.8204, 0.8687, 0.8204, 0.8475, 0.8416, 0.8475, 0.8416, 0.8687, 0.8204, 0.8687, 0.8204, 0.8475, 0.8416, 0.8475, 0.8416, 0.8687, 0.8204, 0.8687, 0.8204, 0.8475, 0.8416, 0.8475, 0.8416, 0.8687, 0.8204, 0.8687, 0.8204, 0.8475, 0.8416, 0.8475, 0.8416, 0.8687, 0.8204, 0.8687, 0.8204, 0.8475, 0.8416, 0.8475, 0.8416, 0.8687, 0.8204, 0.8687, 0.8204, 0.8475, 0.8416, 0.8475, 0.8416, 0.8687, 0.8204, 0.8687, 0.8204, 0.8475, 0.8416, 0.8475, 0.8416, 0.8687, 0.8204, 0.8687, 0.8204, 0.8475, 0.8416, 0.8475, 0.8416, 0.8687, 0.8204, 0.8687, 0.8204, 0.8475, 0.8416, 0.8475, 0.8416, 0.8687, 0.8204, 0.8687, 0.848, 0.8317, 0.8485, 0.8317, 0.8664, 0.861, 0.848, 0.8317, 0.8484, 0.8313, 0.8481, 0.8312, 0.8481, 0.8312, 0.8485, 0.8312, 0.8481, 0.8312, 0.8481, 0.8316, 0.8481, 0.8317, 0.8481, 0.8312, 0.8482, 0.8316, 0.8481, 0.8317, 0.8482, 0.8316, 0.8482, 0.8316, 0.8484, 0.8316, 0.8484, 0.8313, 0.8485, 0.8312, 0.8485, 0.8317, 0.8485, 0.8312, 0.8485, 0.8317, 0.8485, 0.8317, 0.8485, 0.8312, 0.848, 0.8317, 0.8481, 0.8312, 0.8481, 0.8312, 0.8481, 0.8317, 0.8485, 0.8317, 0.848, 0.8317, 0.8481, 0.8317, 0.8485, 0.8317, 0.8481, 0.8312, 0.8485, 0.8312, 0.8485, 0.8312, 0.8481, 0.8312, 0.8324, 0.8504, 0.8324, 0.8504, 0.832, 0.8507, 0.8319, 0.8507, 0.8485, 0.8317, 0.8485, 0.8312, 0.8486, 0.8311, 0.8664, 0.861, 0.8485, 0.8312, 0.8481, 0.8312, 0.848, 0.8311, 0.8486, 0.8311, 0.8481, 0.8312, 0.848, 0.8317, 0.848, 0.8317, 0.848, 0.8311, 0.8204, 0.8475, 0.8416, 0.8475, 0.8416, 0.8687, 0.8204, 0.8687, 0.8204, 0.8475, 0.8416, 0.8475, 0.8416, 0.8687, 0.8204, 0.8687, 0.8204, 0.8475, 0.8416, 0.8475, 0.8416, 0.8687, 0.8204, 0.8687, 0.8204, 0.8475, 0.8416, 0.8475, 0.8416, 0.8687, 0.8204, 0.8687, 0.8204, 0.8475, 0.8416, 0.8475, 0.8416, 0.8687, 0.8204, 0.8687, 0.8204, 0.8475, 0.8416, 0.8475, 0.8416, 0.8687, 0.8204, 0.8687, 0.8204, 0.8475, 0.8416, 0.8475, 0.8416, 0.8687, 0.8204, 0.8687, 0.8204, 0.8475, 0.8416, 0.8475, 0.8416, 0.8687, 0.8204, 0.8687, 0.8204, 0.8475, 0.8416, 0.8475, 0.8416, 0.8687, 0.8204, 0.8687, 0.8204, 0.8475, 0.8416, 0.8475, 0.8416, 0.8687, 0.8204, 0.8687, 0.8204, 0.8475, 0.8416, 0.8475, 0.8416, 0.8687, 0.8204, 0.8687, 0.8204, 0.8475, 0.8416, 0.8475, 0.8416, 0.8687, 0.8204, 0.8687, 0.8204, 0.8475, 0.8416, 0.8475, 0.8416, 0.8687, 0.8204, 0.8687, 0.8204, 0.8475, 0.8416, 0.8475, 0.8416, 0.8687, 0.8204, 0.8687, 0.8204, 0.8475, 0.8416, 0.8475, 0.8416, 0.8687, 0.8204, 0.8687, 0.8204, 0.8475, 0.8416, 0.8475, 0.8416, 0.8687, 0.8204, 0.8687, 0.8204, 0.8475, 0.8416, 0.8475, 0.8416, 0.8687, 0.8204, 0.8687, 0.8204, 0.8475, 0.8416, 0.8475, 0.8416, 0.8687, 0.8204, 0.8687, 0.8204, 0.8475, 0.8416, 0.8475, 0.8416, 0.8687, 0.8204, 0.8687, 0.8204, 0.8475, 0.8416, 0.8475, 0.8416, 0.8687, 0.8204, 0.8687, 0.8204, 0.8475, 0.8416, 0.8475, 0.8416, 0.8687, 0.8204, 0.8687, 0.8204, 0.8475, 0.8416, 0.8475, 0.8416, 0.8687, 0.8204, 0.8687, 0.8204, 0.8475, 0.8416, 0.8475, 0.8416, 0.8687, 0.8204, 0.8687, 0.8204, 0.8475, 0.8416, 0.8475, 0.8416, 0.8687, 0.8204, 0.8687, 0.8204, 0.8475, 0.8416, 0.8475, 0.8416, 0.8687, 0.8204, 0.8687, 0.8204, 0.8475, 0.8416, 0.8475, 0.8416, 0.8687, 0.8204, 0.8687, 0.8204, 0.8475, 0.8416, 0.8475, 0.8416, 0.8687, 0.8204, 0.8687, 0.8204, 0.8475, 0.8416, 0.8475, 0.8416, 0.8687, 0.8204, 0.8687, 0.8204, 0.8475, 0.8416, 0.8475, 0.8416, 0.8687, 0.8204, 0.8687, 0.8204, 0.8475, 0.8416, 0.8475, 0.8416, 0.8687, 0.8204, 0.8687, 0.8204, 0.8475, 0.8416, 0.8475, 0.8416, 0.8687, 0.8204, 0.8687, 0.8204, 0.8475, 0.8416, 0.8475, 0.8416, 0.8687, 0.8204, 0.8687, 0.8204, 0.8475, 0.8416, 0.8475, 0.8416, 0.8687, 0.8204, 0.8687, 0.8204, 0.8475, 0.8416, 0.8475, 0.8416, 0.8687, 0.8204, 0.8687, 0.8204, 0.8475, 0.8416, 0.8475, 0.8416, 0.8687, 0.8204, 0.8687, 0.8204, 0.8475, 0.8416, 0.8475, 0.8416, 0.8687, 0.8204, 0.8687, 0.8204, 0.8475, 0.8416, 0.8475, 0.8416, 0.8687, 0.8204, 0.8687, 0.8204, 0.8475, 0.8416, 0.8475, 0.8416, 0.8687, 0.8204, 0.8687, 0.8204, 0.8475, 0.8416, 0.8475, 0.8416, 0.8687, 0.8204, 0.8687, 0.8204, 0.8475, 0.8416, 0.8475, 0.8416, 0.8687, 0.8204, 0.8687, 0.8204, 0.8475, 0.8416, 0.8475, 0.8416, 0.8687, 0.8204, 0.8687, 0.8204, 0.8475, 0.8416, 0.8475, 0.8416, 0.8687, 0.8204, 0.8687, 0.8204, 0.8475, 0.8416, 0.8475, 0.8416, 0.8687, 0.8204, 0.8687, 0.8204, 0.8475, 0.8416, 0.8475, 0.8416, 0.8687, 0.8204, 0.8687, 0.8204, 0.8475, 0.8416, 0.8475, 0.8416, 0.8687, 0.8204, 0.8687, 0.8204, 0.8475, 0.8416, 0.8475, 0.8416, 0.8687, 0.8204, 0.8687, 0.8204, 0.8475, 0.8416, 0.8475, 0.8416, 0.8687, 0.8204, 0.8687, 0.8204, 0.8475, 0.8416, 0.8475, 0.8416, 0.8687, 0.8204, 0.8687, 0.8204, 0.8475, 0.8416, 0.8475, 0.8416, 0.8687, 0.8204, 0.8687, 0.8204, 0.8475, 0.8416, 0.8475, 0.8416, 0.8687, 0.8204, 0.8687, 0.8204, 0.8475, 0.8416, 0.8475, 0.8416, 0.8687, 0.8204, 0.8687, 0.8204, 0.8475, 0.8416, 0.8475, 0.8416, 0.8687, 0.8204, 0.8687, 0.8204, 0.8475, 0.8416, 0.8475, 0.8416, 0.8687, 0.8204, 0.8687, 0.8204, 0.8475, 0.8416, 0.8475, 0.8416, 0.8687, 0.8204, 0.8687, 0.8204, 0.8475, 0.8416, 0.8475, 0.8416, 0.8687, 0.8204, 0.8687, 0.8204, 0.8475, 0.8416, 0.8475, 0.8416, 0.8687, 0.8204, 0.8687, 0.8204, 0.8475, 0.8416, 0.8475, 0.8416, 0.8687, 0.8204, 0.8687, 0.8204, 0.8475, 0.8416, 0.8475, 0.8416, 0.8687, 0.8204, 0.8687, 0.8325, 0.8504, 0.8324, 0.8505, 0.8324, 0.8504, 0.8324, 0.8504, 0.8318, 0.8508, 0.8325, 0.8504, 0.8324, 0.8504, 0.8319, 0.8507, 0.8482, 0.8316, 0.8484, 0.8316, 0.8484, 0.8316, 0.8482, 0.8316, 0.8482, 0.8316, 0.8484, 0.8316, 0.8484, 0.8316, 0.8482, 0.8316, 0.8484, 0.8316, 0.8484, 0.8316, 0.8484, 0.8316, 0.8484, 0.8316, 0.8484, 0.8316, 0.8482, 0.8316, 0.8482, 0.8316, 0.8484, 0.8316, 0.8484, 0.8316, 0.8484, 0.8316, 0.8484, 0.8316, 0.8484, 0.8316, 0.8485, 0.8317, 0.8481, 0.8317, 0.8482, 0.8316, 0.8484, 0.8316, 0.8482, 0.8316, 0.8482, 0.8316, 0.8482, 0.8316, 0.8482, 0.8316, 0.8484, 0.8316, 0.8484, 0.8316, 0.8484, 0.8316, 0.8484, 0.8316, 0.8484, 0.8316, 0.8484, 0.8316, 0.8484, 0.8316, 0.8484, 0.8316, 0.8485, 0.8317, 0.8484, 0.8316, 0.8484, 0.8316, 0.8484, 0.8316, 0.8484, 0.8316, 0.8485, 0.8317, 0.8484, 0.8316, 0.8484, 0.8316, 0.8484, 0.8316, 0.8484, 0.8316, 0.8484, 0.8316, 0.8484, 0.8316, 0.8482, 0.8316, 0.8482, 0.8316, 0.8482, 0.8316, 0.8482, 0.8316, 0.8482, 0.8316, 0.8482, 0.8316, 0.8482, 0.8316, 0.8482, 0.8316, 0.8482, 0.8316, 0.8482, 0.8316, 0.8482, 0.8316, 0.8482, 0.8316, 0.8481, 0.8317, 0.8481, 0.8316, 0.8482, 0.8316, 0.8482, 0.8316, 0.8482, 0.8316, 0.8482, 0.8316, 0.8482, 0.8316, 0.8482, 0.8316, 0.71, 0.8262, 0.7598, 0.8262, 0.7598, 0.876, 0.71, 0.876, 0.71, 0.8262, 0.7598, 0.8262, 0.7598, 0.876, 0.71, 0.876, 0.71, 0.8262, 0.7598, 0.8262, 0.7598, 0.876, 0.71, 0.876, 0.71, 0.8262, 0.7598, 0.8262, 0.7598, 0.876, 0.71, 0.876, 0.71, 0.8262, 0.7598, 0.8262, 0.7598, 0.876, 0.71, 0.876, 0.71, 0.8262, 0.7598, 0.8262, 0.7598, 0.876, 0.71, 0.876, 0.71, 0.8262, 0.7598, 0.8262, 0.7598, 0.876, 0.71, 0.876, 0.71, 0.8262, 0.7598, 0.8262, 0.7598, 0.876, 0.71, 0.876, 0.71, 0.8262, 0.7598, 0.8262, 0.7598, 0.876, 0.71, 0.876, 0.71, 0.8262, 0.7598, 0.8262, 0.7598, 0.876, 0.71, 0.876, 0.71, 0.8262, 0.7598, 0.8262, 0.7598, 0.876, 0.71, 0.876, 0.71, 0.8262, 0.7598, 0.8262, 0.7598, 0.876, 0.71, 0.876, 0.71, 0.8262, 0.7598, 0.8262, 0.7598, 0.876, 0.71, 0.876, 0.71, 0.8262, 0.7598, 0.8262, 0.7598, 0.876, 0.71, 0.876, 0.71, 0.8262, 0.7598, 0.8262, 0.7598, 0.876, 0.71, 0.876, 0.71, 0.8262, 0.7598, 0.8262, 0.7598, 0.876, 0.71, 0.876, 0.71, 0.8262, 0.7598, 0.8262, 0.7598, 0.876, 0.71, 0.876, 0.71, 0.8262, 0.7598, 0.8262, 0.7598, 0.876, 0.71, 0.876, 0.71, 0.8262, 0.7598, 0.8262, 0.7598, 0.876, 0.71, 0.876, 0.71, 0.8262, 0.7598, 0.8262, 0.7598, 0.876, 0.71, 0.876, 0.71, 0.8262, 0.7598, 0.8262, 0.7598, 0.876, 0.71, 0.876, 0.71, 0.8262, 0.7598, 0.8262, 0.7598, 0.876, 0.71, 0.876, 0.8266, 0.9564, 0.8351, 0.9561, 0.8354, 0.9568, 0.8372, 0.9579, 0.8416, 0.9583, 0.8242, 0.9566, 0.8243, 0.9543, 0.8266, 0.9564, 0.8242, 0.9566, 0.8214, 0.9537, 0.8266, 0.9564, 0.8243, 0.9543, 0.8296, 0.9542, 0.8343, 0.9569, 0.8352, 0.9564, 0.8351, 0.9561, 0.8243, 0.9543, 0.8214, 0.9537, 0.8292, 0.9551, 0.83, 0.9547, 0.8298, 0.9552, 0.8296, 0.9542, 0.8292, 0.9551, 0.8328, 0.9548, 0.8416, 0.9583, 0.8381, 0.9566, 0.8345, 0.9563, 0.8242, 0.9566, 0.8146, 0.9538, 0.8214, 0.9537, 0.8343, 0.9565, 0.8345, 0.9563, 0.8381, 0.9566, 0.8374, 0.9572, 0.8416, 0.9583, 0.8372, 0.9579, 0.8374, 0.9572, 0.8381, 0.9566, 0.8351, 0.9561, 0.8352, 0.9564, 0.8353, 0.9563, 0.8354, 0.9568, 0.8353, 0.9563, 0.8374, 0.9572, 0.8372, 0.9579, 0.8354, 0.9568, 0.8296, 0.9542, 0.8298, 0.9552, 0.8338, 0.9572, 0.8343, 0.9569, 0.8292, 0.9551, 0.8345, 0.9563, 0.8343, 0.9565, 0.83, 0.9547, 0.8324, 0.8505, 0.8321, 0.8507, 0.832, 0.8507, 0.8324, 0.8504, 0.8334, 0.9567, 0.8336, 0.9564, 0.8343, 0.9565, 0.8338, 0.9572, 0.8305, 0.9551, 0.8304, 0.9553, 0.8298, 0.9552, 0.83, 0.9547, 0.8304, 0.9553, 0.8334, 0.9567, 0.8338, 0.9572, 0.8298, 0.9552, 0.8336, 0.9564, 0.8305, 0.9551, 0.83, 0.9547, 0.8343, 0.9565, 0.8548, 0.8794, 0.8537, 0.8795, 0.8617, 0.8802, 0.8597, 0.8801, 0.8587, 0.8792, 0.8537, 0.8784, 0.8524, 0.8782, 0.8537, 0.8795, 0.8548, 0.8794, 0.8548, 0.8794, 0.8587, 0.8792, 0.8587, 0.8794, 0.8583, 0.8796, 0.8562, 0.8784, 0.8537, 0.8784, 0.8537, 0.8784, 0.8562, 0.8788, 0.8563, 0.8786, 0.856, 0.8788, 0.8524, 0.8782, 0.856, 0.8788, 0.8584, 0.8793, 0.8601, 0.8795, 0.8617, 0.8802, 0.8576, 0.8787, 0.8537, 0.8795, 0.8524, 0.8782, 0.8493, 0.8782, 0.8583, 0.8794, 0.8597, 0.8797, 0.8601, 0.8795, 0.8584, 0.8793, 0.8617, 0.8802, 0.8601, 0.8795, 0.8597, 0.8797, 0.8597, 0.8801, 0.8588, 0.8796, 0.8588, 0.8793, 0.8587, 0.8794, 0.8588, 0.8793, 0.8588, 0.8796, 0.8597, 0.8801, 0.8597, 0.8797, 0.8562, 0.8784, 0.8583, 0.8796, 0.8581, 0.8797, 0.856, 0.8788, 0.8563, 0.8786, 0.8583, 0.8794, 0.8584, 0.8793, 0.8579, 0.8795, 0.8581, 0.8797, 0.8583, 0.8794, 0.858, 0.8794, 0.8566, 0.8788, 0.8563, 0.8786, 0.8562, 0.8788, 0.8565, 0.8789, 0.8565, 0.8789, 0.8562, 0.8788, 0.8581, 0.8797, 0.8579, 0.8795, 0.858, 0.8794, 0.8583, 0.8794, 0.8563, 0.8786, 0.8566, 0.8788, 0.856, 0.8788, 0.8576, 0.8787, 0.8493, 0.8782, 0.8524, 0.8782, 0.8617, 0.8802, 0.8537, 0.8795, 0.8493, 0.8782, 0.8576, 0.8787, 0.8486, 0.8311, 0.848, 0.8311, 0.858, 0.8794, 0.8566, 0.8788, 0.848, 0.8311, 0.848, 0.8317, 0.8579, 0.8795, 0.858, 0.8794, 0.848, 0.8317, 0.8664, 0.861, 0.8565, 0.8789, 0.8579, 0.8795, 0.8664, 0.861, 0.8486, 0.8311, 0.8566, 0.8788, 0.8565, 0.8789])
me_cube_001.materials.append(mat_material)
me_cube_001.use_remesh_preserve_volume = False
me_cube_001.use_remesh_preserve_attributes = False
me_cube_001.use_mirror_vertex_groups = False
me_cube_001.update()

# ---- objects
ob_door = bpy.data.objects.new('Door', me_cube_003)
ob_chut = bpy.data.objects.new('Chut', me_cube_001)

# ---- transforms, parenting, visibility, modifiers, constraints
ob_door.location = (2.726, -1.85, 1.088)
ob_door.scale = (2.741, 2.741, 2.821)
ob_door.lineart.crease_threshold = 0.0
ob_chut.location = (0.0, 0.0, 2.821)
ob_chut.scale = (2.741, 2.741, 2.821)
ob_chut.lineart.crease_threshold = 0.0

# ---- collection membership
col_collection_1.objects.link(ob_door)
col_collection_1.objects.link(ob_chut)

# ---- scene / render settings (as saved in the file)
scene.frame_start = 1; scene.frame_end = 250; scene.frame_set(1)
scene.render.engine = 'CYCLES'
scene.render.resolution_percentage = 50
scene.render.dither_intensity = 0.0
scene.cycles.use_denoising = False
scene.cycles.samples = 128
scene.cycles.sampling_pattern = 'TABULATED_SOBOL'
scene.cycles.use_adaptive_sampling = False
scene.cycles.use_light_tree = False
scene.cycles.blur_glossy = 0.0
scene.cycles.sample_clamp_indirect = 0.0
scene.view_settings.view_transform = 'Standard'
bpy.context.view_layer.update()

# ---- added for rendering (the .blend has no active camera and no usable light): camera, sun
cam_auto = bpy.data.cameras.new('AutoCamera')
cam_auto.lens = 50.0
cam_auto.sensor_width = 36.0
cam_auto.clip_end = 1000.0
ob_auto_camera = bpy.data.objects.new('AutoCamera', cam_auto)
scene.collection.objects.link(ob_auto_camera)
ob_auto_camera.location = (8.96075, -10.7529, 9.42279)
ob_auto_camera.rotation_euler = (1.09748, -7.21219e-08, 0.694738)
scene.camera = ob_auto_camera
light_auto_sun = bpy.data.lights.new('AutoSun', 'SUN')
light_auto_sun.energy = 3.0
light_auto_sun.angle = 0.0523599
ob_auto_sun = bpy.data.objects.new('AutoSun', light_auto_sun)
scene.collection.objects.link(ob_auto_sun)
ob_auto_sun.rotation_euler = (0.872665, 0.174533, 0.523599)
bpy.context.view_layer.update()
